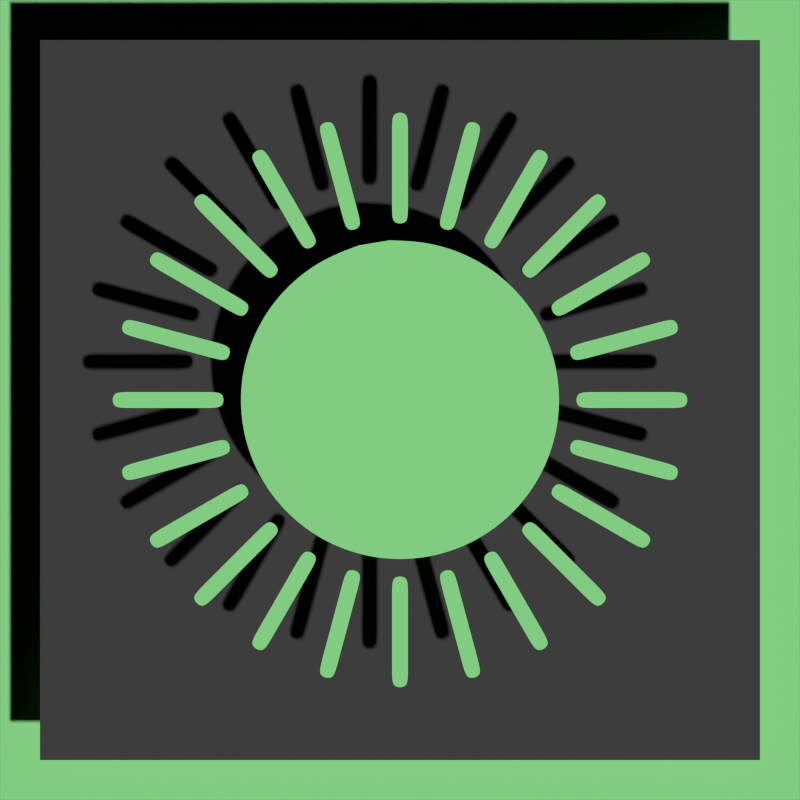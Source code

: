 # Source: illum_sun.blend  (saved by Blender 2.64.9; exported with 4.5.12 LTS)
import bpy
from mathutils import Matrix  # noqa: F401  (used for matrix-valued properties, if any)

bpy.ops.wm.read_factory_settings(use_empty=True)
scene = bpy.context.scene
scene.name = 'Scene'

# ---- collections
col_collection_1 = bpy.data.collections.new('Collection 1'); scene.collection.children.link(col_collection_1)

# ---- materials (node trees are filled in below, after node groups)
mat_fill = bpy.data.materials.new('fill')
mat_fill.alpha_threshold = 0.0
mat_fill.use_transparent_shadow = False
mat_fill.diffuse_color = (0.3666, 1.0, 0.3702, 1.0)
mat_fill.roughness = 0.5
mat_fill.line_color = (0.0, 0.0, 0.0, 1.0)
mat_fon = bpy.data.materials.new('fon')
mat_fon.alpha_threshold = 0.0
mat_fon.use_transparent_shadow = False
mat_fon.diffuse_color = (0.07658, 0.07658, 0.07658, 1.0)
mat_fon.roughness = 0.5
mat_fon.line_color = (0.0, 0.0, 0.0, 1.0)

# ---- material node trees

# ---- world
world_world = bpy.data.worlds.new('World'); scene.world = world_world
world_world.color = (0.0, 0.0, 0.0)
world_world.use_sun_shadow = False
world_world.sun_shadow_jitter_overblur = 0.0
world_world.cycles.sampling_method = 'MANUAL'
world_world.cycles.sample_map_resolution = 256

# ---- cameras
cam_camera = bpy.data.cameras.new('Camera')
cam_camera.type = 'ORTHO'
cam_camera.clip_end = 100.0
cam_camera.lens = 35.0
cam_camera.sensor_width = 32.0
cam_camera.sensor_height = 18.0
cam_camera.ortho_scale = 10.0
cam_camera.dof.focus_distance = 0.0
cam_camera.dof.aperture_fstop = 128.0

# ---- meshes
me_circle = bpy.data.meshes.new('Circle')
me_circle.from_pydata([(1.187e-07, 2.0, 0.0), (-0.3902, 1.962, 0.0), (-0.7654, 1.848, 0.0), (-1.111, 1.663, 0.0), (-1.414, 1.414, 0.0), (-1.663, 1.111, 0.0), (-1.848, 0.7654, 0.0), (-1.962, 0.3902, 0.0), (-2.0, -1.433e-07, 0.0), (-1.962, -0.3902, 0.0), (-1.848, -0.7654, 0.0), (-1.663, -1.111, 0.0), (-1.414, -1.414, 0.0), (-1.111, -1.663, 0.0), (-0.7654, -1.848, 0.0), (-0.3902, -1.962, 0.0), (7.704e-07, -2.0, 0.0), (0.3902, -1.962, 0.0), (0.7654, -1.848, 0.0), (1.111, -1.663, 0.0), (1.414, -1.414, 0.0), (1.663, -1.111, 0.0), (1.848, -0.7654, 0.0), (1.962, -0.3902, 0.0), (2.0, 1.637e-06, 0.0), (1.962, 0.3902, 0.0), (1.848, 0.7654, 0.0), (1.663, 1.111, 0.0), (1.414, 1.414, 0.0), (1.111, 1.663, 0.0), (0.7654, 1.848, 0.0), (0.3902, 1.962, 0.0), (-4.005e-08, 3.576e-07, 0.0), (-2.98e-08, 3.576e-07, 0.0), (-5.96e-08, 3.576e-07, 0.0), (0.0, 3.576e-07, 0.0), (0.0, 3.576e-07, 0.0), (0.0, 3.576e-07, 0.0), (0.0, 2.98e-07, 0.0), (0.0, 2.98e-07, 0.0), (0.0, 3.055e-07, 0.0), (0.0, 2.98e-07, 0.0), (0.0, 2.98e-07, 0.0), (0.0, 3.576e-07, 0.0), (0.0, 3.576e-07, 0.0), (0.0, 3.576e-07, 0.0), (-5.96e-08, 3.576e-07, 0.0), (-2.98e-08, 3.576e-07, 0.0), (-4.005e-08, 2.384e-07, 0.0), (-2.98e-08, 3.576e-07, 0.0), (-5.96e-08, 3.576e-07, 0.0), (0.0, 3.576e-07, 0.0), (0.0, 3.576e-07, 0.0), (0.0, 3.576e-07, 0.0), (0.0, 2.98e-07, 0.0), (0.0, 2.98e-07, 0.0), (0.0, 3.055e-07, 0.0), (0.0, 2.98e-07, 0.0), (0.0, 2.98e-07, 0.0), (0.0, 3.576e-07, 0.0), (0.0, 3.576e-07, 0.0), (0.0, 3.576e-07, 0.0), (-5.96e-08, 3.576e-07, 0.0), (-2.98e-08, 3.576e-07, 0.0)], [], [(11, 10, 42, 43), (6, 5, 37, 38), (1, 0, 32, 33), (31, 0, 32, 63), (27, 26, 58, 59), (22, 21, 53, 54), (17, 16, 48, 49), (12, 11, 43, 44), (7, 6, 38, 39), (2, 1, 33, 34), (28, 27, 59, 60), (23, 22, 54, 55), (18, 17, 49, 50), (13, 12, 44, 45), (8, 7, 39, 40), (3, 2, 34, 35), (29, 28, 60, 61), (24, 23, 55, 56), (19, 18, 50, 51), (14, 13, 45, 46), (9, 8, 40, 41), (4, 3, 35, 36), (30, 29, 61, 62), (25, 24, 56, 57), (20, 19, 51, 52), (15, 14, 46, 47), (10, 9, 41, 42), (5, 4, 36, 37), (31, 30, 62, 63), (26, 25, 57, 58), (21, 20, 52, 53), (16, 15, 47, 48)])
me_circle.materials.append(mat_fill)
me_circle.use_remesh_preserve_volume = False
me_circle.use_remesh_preserve_attributes = False
me_circle.use_mirror_vertex_groups = False
me_circle.update()
me_plane_003 = bpy.data.meshes.new('Plane.003')
me_plane_003.from_pydata([(0.1, 2.199, 0.0), (-0.1, 2.199, 0.0), (0.1, 3.599, 0.0), (-0.1, 3.599, 0.0), (0.1, 2.376, 0.0), (0.1, 3.421, 0.0), (-0.1, 3.421, 0.0), (-0.1, 2.376, 0.0)], [], [(6, 5, 2, 3), (1, 0, 4, 7), (7, 4, 5, 6)])
me_plane_003.materials.append(mat_fill)
me_plane_003.use_remesh_preserve_volume = False
me_plane_003.use_remesh_preserve_attributes = False
me_plane_003.use_mirror_vertex_groups = False
me_plane_003.update()
me_plane_002 = bpy.data.meshes.new('Plane.002')
me_plane_002.from_pydata([(1.0, -1.0, 0.0), (-1.0, -1.0, 0.0), (1.0, 1.0, 0.0), (-1.0, 1.0, 0.0)], [], [(1, 0, 2, 3)])
me_plane_002.materials.append(mat_fill)
me_plane_002.use_remesh_preserve_volume = False
me_plane_002.use_remesh_preserve_attributes = False
me_plane_002.use_mirror_vertex_groups = False
me_plane_002.update()
me_plane_001 = bpy.data.meshes.new('Plane.001')
me_plane_001.from_pydata([(0.9, -0.9, 0.0), (-0.9, -0.9, 0.0), (0.9, 0.9, 0.0), (-0.9, 0.9, 0.0)], [], [(1, 0, 2, 3)])
me_plane_001.materials.append(mat_fon)
me_plane_001.use_remesh_preserve_volume = False
me_plane_001.use_remesh_preserve_attributes = False
me_plane_001.use_mirror_vertex_groups = False
me_plane_001.update()

# ---- objects
ob_circle = bpy.data.objects.new('Circle', me_circle)
ob_plane = bpy.data.objects.new('Plane', me_plane_003)
ob_plane_002 = bpy.data.objects.new('Plane.002', me_plane_002)
ob_plane_001 = bpy.data.objects.new('Plane.001', me_plane_001)
ob_camera = bpy.data.objects.new('Camera', cam_camera)

# ---- transforms, parenting, visibility, modifiers, constraints
ob_circle.location = (0.0, 0.0, 1.0)
ob_circle.rotation_euler = (0.0, -0.0, 0.2618)
ob_circle.lineart.crease_threshold = 0.0
_m = ob_circle.modifiers.new('Subsurf', 'SUBSURF')
_m.uv_smooth = 'PRESERVE_CORNERS'
_m.levels = 3
_m.render_levels = 3
_m.show_only_control_edges = False
ob_plane.location = (0.0, 0.0, 1.0)
ob_plane.lineart.crease_threshold = 0.0
_m = ob_plane.modifiers.new('Subsurf', 'SUBSURF')
_m.uv_smooth = 'PRESERVE_CORNERS'
_m.levels = 3
_m.render_levels = 3
_m.show_only_control_edges = False
_m = ob_plane.modifiers.new('Array', 'ARRAY')
_m.count = 24
_m.constant_offset_displace = (0.0, 0.0, 0.0)
_m.use_relative_offset = False
_m.use_object_offset = True
_m.offset_object = ob_circle
ob_plane_002.location = (0.0, 0.0, 0.0)
ob_plane_002.scale = (5.0, 5.0, 5.0)
ob_plane_002.lineart.crease_threshold = 0.0
ob_plane_001.location = (0.0, 0.0, 0.5)
ob_plane_001.scale = (5.0, 5.0, 5.0)
ob_plane_001.lineart.crease_threshold = 0.0
ob_camera.location = (0.0, 0.0, 10.0)
ob_camera.lock_rotations_4d = False
ob_camera.empty_display_type = 'ARROWS'
ob_camera.color = (0.0, 0.0, 0.0, 0.0)
ob_camera.display_type = 'WIRE'
ob_camera.lineart.crease_threshold = 0.0

# ---- collection membership
col_collection_1.objects.link(ob_circle)
col_collection_1.objects.link(ob_plane)
col_collection_1.objects.link(ob_plane_002)
col_collection_1.objects.link(ob_plane_001)
col_collection_1.objects.link(ob_camera)

# ---- scene / render settings (as saved in the file)
scene.camera = ob_camera
scene.frame_start = 1; scene.frame_end = 250; scene.frame_set(1)
scene.render.engine = 'BLENDER_EEVEE_NEXT'
scene.render.image_settings.color_mode = 'RGB'
scene.render.image_settings.compression = 90
scene.render.resolution_x = 256
scene.render.resolution_y = 256
scene.render.dither_intensity = 0.0
scene.render.bake_margin = 2
scene.render.bake_bias = 0.0
scene.cycles.use_denoising = False
scene.cycles.samples = 10
scene.cycles.sampling_pattern = 'TABULATED_SOBOL'
scene.cycles.light_sampling_threshold = 0.0
scene.cycles.use_adaptive_sampling = False
scene.cycles.use_light_tree = False
scene.cycles.blur_glossy = 0.0
scene.cycles.volume_bounces = 1
scene.cycles.pixel_filter_type = 'GAUSSIAN'
scene.cycles.sample_clamp_indirect = 0.0
scene.view_settings.view_transform = 'Standard'
bpy.context.view_layer.update()

# ---- added for rendering (the .blend has no usable light): sun
light_auto_sun = bpy.data.lights.new('AutoSun', 'SUN')
light_auto_sun.energy = 3.0
light_auto_sun.angle = 0.0523599
ob_auto_sun = bpy.data.objects.new('AutoSun', light_auto_sun)
scene.collection.objects.link(ob_auto_sun)
ob_auto_sun.rotation_euler = (0.872665, 0.174533, 0.523599)
bpy.context.view_layer.update()
